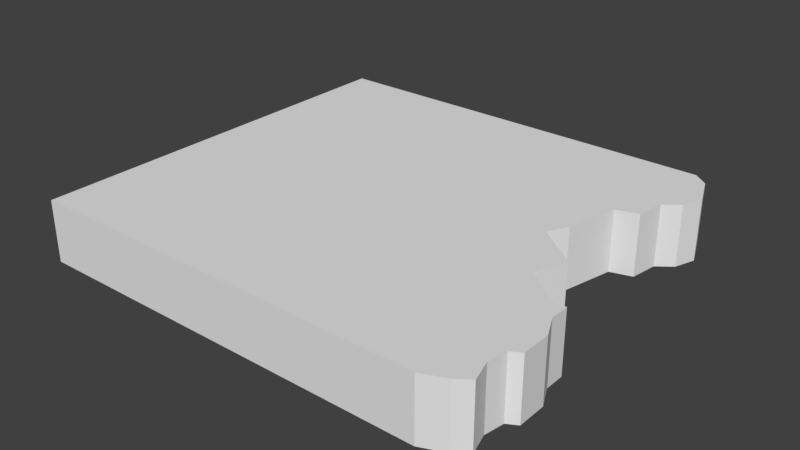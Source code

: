 # Source: 3KantEbene3.blend  (saved by Blender 2.79.0; exported with 4.5.12 LTS)
import bpy
from mathutils import Matrix  # noqa: F401  (used for matrix-valued properties, if any)

bpy.ops.wm.read_factory_settings(use_empty=True)
scene = bpy.context.scene
scene.name = 'Scene'

# ---- collections
col_collection_1 = bpy.data.collections.new('Collection 1'); scene.collection.children.link(col_collection_1)

# ---- materials (node trees are filled in below, after node groups)
mat_ground = bpy.data.materials.new('Ground')
mat_ground.alpha_threshold = 0.0
mat_ground.use_transparent_shadow = False
mat_ground.roughness = 0.5
mat_side = bpy.data.materials.new('Side')
mat_side.alpha_threshold = 0.0
mat_side.use_transparent_shadow = False
mat_side.roughness = 0.5

# ---- material node trees

# ---- world
world_world = bpy.data.worlds.new('World'); scene.world = world_world
world_world.color = (0.05088, 0.05088, 0.05088)
world_world.use_sun_shadow = False
world_world.sun_shadow_jitter_overblur = 0.0
world_world.cycles.sampling_method = 'MANUAL'

# ---- meshes
me_plane = bpy.data.meshes.new('Plane')
me_plane.from_pydata([(-1.0, -1.0, 0.0), (-1.0, -1.0, 0.3), (-1.0, 1.0, 0.0), (-1.0, 1.0, 0.3), (1.002, -1.0, 0.0), (0.999, 1.0, 0.0), (1.07, 0.9437, 0.0), (1.132, 0.7891, 0.0), (1.095, 0.687, 0.0), (1.021, 0.6282, 0.0), (0.999, 0.4921, 0.0), (0.8938, 0.4612, 0.0), (0.835, 0.2045, 0.0), (0.7824, 0.1086, 0.0), (0.9835, -0.04295, 0.0), (0.9309, -0.2007, 0.0), (1.101, -0.3399, 0.0), (1.163, -0.3368, 0.0), (1.163, -0.4327, 0.0), (1.212, -0.5347, 0.0), (1.212, -0.677, 0.0), (1.163, -0.7048, 0.0), (1.147, -0.8007, 0.0), (1.178, -0.9059, 0.0), (1.116, -0.9523, 0.0), (0.999, 1.0, 0.3), (1.002, -1.0, 0.3), (1.07, 0.9437, 0.3), (1.132, 0.7891, 0.3), (1.095, 0.687, 0.3), (1.021, 0.6282, 0.3), (0.999, 0.4921, 0.3), (0.8938, 0.4612, 0.3), (0.835, 0.2045, 0.3), (0.7824, 0.1086, 0.3), (0.9835, -0.04295, 0.3), (0.9309, -0.2007, 0.3), (1.101, -0.3399, 0.3), (1.163, -0.3368, 0.3), (1.163, -0.4327, 0.3), (1.212, -0.5347, 0.3), (1.212, -0.677, 0.3), (1.163, -0.7048, 0.3), (1.147, -0.8007, 0.3), (1.178, -0.9059, 0.3), (1.116, -0.9523, 0.3)], [], [(0, 2, 5, 6, 7, 8, 9, 10, 11, 12, 13, 14, 15, 16, 17, 18, 19, 20, 21, 22, 23, 24, 4), (20, 19, 40, 41), (1, 26, 45, 44, 43, 42, 41, 40, 39, 38, 37, 36, 35, 34, 33, 32, 31, 30, 29, 28, 27, 25, 3), (13, 12, 33, 34), (6, 5, 25, 27), (21, 20, 41, 42), (14, 13, 34, 35), (7, 6, 27, 28), (22, 21, 42, 43), (2, 0, 1, 3), (15, 14, 35, 36), (8, 7, 28, 29), (23, 22, 43, 44), (16, 15, 36, 37), (9, 8, 29, 30), (24, 23, 44, 45), (17, 16, 37, 38), (10, 9, 30, 31), (4, 24, 45, 26), (5, 2, 3, 25), (18, 17, 38, 39), (11, 10, 31, 32), (0, 4, 26, 1), (19, 18, 39, 40), (12, 11, 32, 33)])
_uv = me_plane.uv_layers.new(name='UVMap')
_uv.uv.foreach_set('vector', [0.6897, 0.8806, 0.0, 0.8806, 6.166e-08, 0.08495, 0.01941, 0.05663, 0.07274, 0.03201, 0.1079, 0.04678, 0.1282, 0.07633, 0.1751, 0.08495, 0.1858, 0.1268, 0.2743, 0.1502, 0.3074, 0.1711, 0.3596, 0.0911, 0.414, 0.112, 0.462, 0.04432, 0.461, 0.0197, 0.494, 0.0197, 0.5292, 0.0, 0.5783, 0.0, 0.5879, 0.0197, 0.6209, 0.02585, 0.6572, 0.01354, 0.6732, 0.03816, 0.6897, 0.08371, 0.6897, 0.9596, 0.6897, 0.9031, 0.7931, 0.9031, 0.7931, 0.9596, 0.0, 2.086e-07, 0.8342, 3.459e-08, 0.8819, 0.02386, 0.9076, 0.04706, 0.8948, 0.09964, 0.9012, 0.1476, 0.9218, 0.1615, 0.9218, 0.2326, 0.9012, 0.2837, 0.9012, 0.3316, 0.8754, 0.3301, 0.8045, 0.3997, 0.8265, 0.4785, 0.7427, 0.5543, 0.7646, 0.6022, 0.7891, 0.7306, 0.8329, 0.7461, 0.8419, 0.8141, 0.8728, 0.8435, 0.8883, 0.8945, 0.8625, 0.9719, 0.8329, 1.0, 2.086e-07, 1.0, 0.5229, 1.0, 0.4909, 1.0, 0.4909, 0.8806, 0.5229, 0.8806, 0.7931, 0.0, 0.7931, 0.02775, 0.6897, 0.02775, 0.6897, 0.0, 0.5229, 0.8806, 0.5424, 0.8806, 0.5424, 1.0, 0.5229, 1.0, 0.2546, 0.8806, 0.3226, 0.8806, 0.3226, 1.0, 0.2546, 1.0, 0.0342, 0.8806, 0.08891, 0.8806, 0.08891, 1.0, 0.0342, 1.0, 0.83, 0.7961, 0.8626, 0.7961, 0.8626, 0.9155, 0.83, 0.9155, 0.8966, 0.0, 0.8966, 0.7961, 0.7931, 0.7961, 0.7931, 4.745e-08, 0.3226, 0.8806, 0.3755, 0.8806, 0.3755, 1.0, 0.3226, 1.0, 0.0, 0.8806, 0.0342, 0.8806, 0.0342, 1.0, 0.0, 1.0, 0.7931, 0.7961, 0.83, 0.7961, 0.83, 0.9155, 0.7931, 0.9155, 0.2332, 1.0, 0.1758, 1.0, 0.1758, 0.8806, 0.2332, 0.8806, 0.4909, 1.0, 0.4587, 1.0, 0.4587, 0.8806, 0.4909, 0.8806, 1.0, 0.7445, 1.0, 0.775, 0.8966, 0.775, 0.8966, 0.7445, 0.2546, 1.0, 0.2332, 1.0, 0.2332, 0.8806, 0.2546, 0.8806, 0.4218, 1.0, 0.3755, 1.0, 0.3755, 0.8806, 0.4218, 0.8806, 1.0, 0.6955, 1.0, 0.7445, 0.8966, 0.7445, 0.8966, 0.6955, 0.7931, 0.02775, 0.7931, 0.8231, 0.6897, 0.8231, 0.6897, 0.02775, 0.6897, 0.8612, 0.6897, 0.8231, 0.7931, 0.8231, 0.7931, 0.8612, 0.4587, 1.0, 0.4218, 1.0, 0.4218, 0.8806, 0.4587, 0.8806, 1.0, 0.0, 1.0, 0.6955, 0.8966, 0.6955, 0.8966, 0.0, 0.6897, 0.9031, 0.6897, 0.8612, 0.7931, 0.8612, 0.7931, 0.9031, 0.08891, 0.8806, 0.1758, 0.8806, 0.1758, 1.0, 0.08891, 1.0])
me_plane.materials.append(mat_ground)
me_plane.materials.append(mat_side)
me_plane.use_remesh_preserve_volume = False
me_plane.use_remesh_preserve_attributes = False
me_plane.use_mirror_vertex_groups = False
me_plane.update()

# ---- objects
ob_plane = bpy.data.objects.new('Plane', me_plane)

# ---- transforms, parenting, visibility, modifiers, constraints
ob_plane.location = (0.0, 0.0, 0.0)
ob_plane.lineart.crease_threshold = 0.0

# ---- collection membership
col_collection_1.objects.link(ob_plane)

# ---- scene / render settings (as saved in the file)
scene.frame_start = 1; scene.frame_end = 250; scene.frame_set(1)
scene.render.engine = 'BLENDER_EEVEE_NEXT'
scene.render.resolution_percentage = 50
scene.render.dither_intensity = 0.0
scene.cycles.use_denoising = False
scene.cycles.samples = 128
scene.cycles.sampling_pattern = 'TABULATED_SOBOL'
scene.cycles.use_adaptive_sampling = False
scene.cycles.use_light_tree = False
scene.cycles.blur_glossy = 0.0
scene.cycles.sample_clamp_indirect = 0.0
scene.view_settings.view_transform = 'Standard'
bpy.context.view_layer.update()

# ---- added for rendering (the .blend has no active camera and no usable light): camera, sun
cam_auto = bpy.data.cameras.new('AutoCamera')
cam_auto.lens = 50.0
cam_auto.sensor_width = 36.0
cam_auto.clip_end = 1000.0
ob_auto_camera = bpy.data.objects.new('AutoCamera', cam_auto)
scene.collection.objects.link(ob_auto_camera)
ob_auto_camera.location = (2.87948, -3.32795, 2.36864)
ob_auto_camera.rotation_euler = (1.09748, -7.21219e-08, 0.694738)
scene.camera = ob_auto_camera
light_auto_sun = bpy.data.lights.new('AutoSun', 'SUN')
light_auto_sun.energy = 3.0
light_auto_sun.angle = 0.0523599
ob_auto_sun = bpy.data.objects.new('AutoSun', light_auto_sun)
scene.collection.objects.link(ob_auto_sun)
ob_auto_sun.rotation_euler = (0.872665, 0.174533, 0.523599)
bpy.context.view_layer.update()
